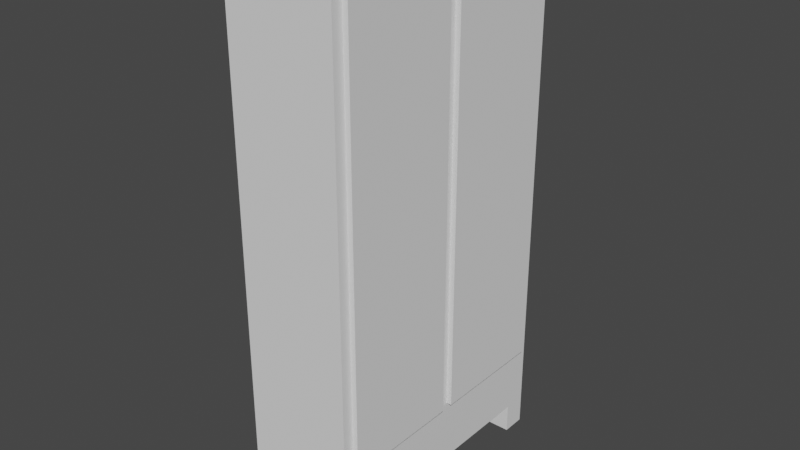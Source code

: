 # Source: bookshelf.blend  (saved by Blender 2.91.10; exported with 4.5.12 LTS)
import bpy
from mathutils import Matrix  # noqa: F401  (used for matrix-valued properties, if any)

bpy.ops.wm.read_factory_settings(use_empty=True)
scene = bpy.context.scene
scene.name = 'Scene'

# ---- collections
col_collection = bpy.data.collections.new('Collection'); scene.collection.children.link(col_collection)

# ---- world
world_world = bpy.data.worlds.new('World'); scene.world = world_world
world_world.use_nodes = True; world_world.node_tree.nodes.clear()
_N = world_world.node_tree.nodes; _L = world_world.node_tree.links
n0 = _N.new('ShaderNodeOutputWorld'); n0.name = 'World Output'; n0.location = (300, 300)
n1 = _N.new('ShaderNodeBackground'); n1.name = 'Background'; n1.location = (10, 300)
n1.inputs[0].default_value = (0.05088, 0.05088, 0.05088, 1.0)
_L.new(n1.outputs[0], n0.inputs[0])
n0.is_active_output = True
world_world.color = (0.05088, 0.05088, 0.05088)
world_world.use_sun_shadow = False
world_world.sun_shadow_jitter_overblur = 0.0

# ---- meshes
me_cube_002 = bpy.data.meshes.new('Cube.002')
me_cube_002.from_pydata([(1.099, -0.04636, 0.7705), (1.099, -0.04636, -0.9608), (1.099, -0.9197, 0.7705), (1.099, -0.9197, -0.9608), (1.099, 0.9197, 0.7705), (1.099, 0.9197, -0.9608), (1.099, 0.04636, 0.7705), (1.099, 0.04636, -0.9608), (-1.0, -1.0, -1.0), (-1.0, -1.0, 1.0), (-1.0, 1.0, -1.0), (-1.0, 1.0, 1.0), (1.0, -1.0, -1.0), (1.0, -1.0, 1.0), (1.0, 1.0, -1.0), (1.0, 1.0, 1.0), (1.0, 0.04636, 0.7705), (1.0, 0.04636, -0.9608), (1.0, 0.9197, 0.7705), (1.0, 0.9197, -0.9608), (1.0, -0.9197, 0.7705), (1.0, -0.9197, -0.9608), (1.0, -0.04636, 0.7705), (1.0, -0.04636, -0.9608), (-1.0, -1.0, 1.029), (-1.0, 1.0, 1.029), (1.0, -1.0, 1.029), (1.0, 1.0, 1.029), (-1.0, 7.472e-05, -1.0), (-1.0, 7.472e-05, 1.0), (1.0, 7.472e-05, -1.0), (1.0, 7.472e-05, 1.0), (-1.0, 7.472e-05, 1.029), (1.0, 7.472e-05, 1.029), (-1.0, 0.5001, 1.0), (1.0, 0.5001, -1.0), (-1.0, 0.8428, 1.029), (-1.0, 0.5001, -1.0), (1.0, 0.5001, 1.0), (1.0, 0.8428, 1.029), (-1.0, -0.4832, -1.0), (1.0, -0.4832, 1.0), (1.0, -0.8258, 1.029), (-1.0, -0.4832, 1.0), (1.0, -0.4832, -1.0), (-1.0, -0.8258, 1.029), (1.0, -1.0, 1.119), (-1.0, -1.0, 1.148), (-1.0, 1.0, 1.148), (1.0, -1.0, 1.148), (1.0, 1.0, 1.148), (-1.0, 0.8428, 1.148), (1.0, 0.8428, 1.148), (1.0, -0.8258, 1.148), (-1.0, -0.8258, 1.148)], [], [(2, 3, 1, 0), (6, 7, 5, 4), (37, 34, 11, 10), (10, 11, 15, 14), (12, 13, 9, 8), (40, 44, 12, 8), (38, 15, 27, 39), (17, 7, 6, 16), (4, 5, 19, 18), (16, 6, 4, 18), (19, 5, 7, 17), (19, 14, 15, 18), (21, 3, 2, 20), (0, 1, 23, 22), (20, 2, 0, 22), (23, 1, 3, 21), (16, 18, 15, 38, 31, 41, 13, 12, 21, 20, 22), (21, 12, 44, 30, 35, 14, 19, 17, 16, 22, 23), (25, 36, 51, 48), (43, 9, 24, 45), (9, 13, 26, 24), (15, 11, 25, 27), (34, 29, 32, 36), (39, 36, 32, 33), (41, 31, 33, 42), (37, 35, 30, 28), (40, 43, 29, 28), (10, 14, 35, 37), (24, 26, 49, 47), (11, 34, 36, 25), (31, 38, 39, 33), (28, 29, 34, 37), (8, 9, 43, 40), (13, 41, 42, 26), (29, 43, 45, 32), (33, 32, 45, 42), (28, 30, 44, 40), (53, 54, 47, 49), (50, 48, 51, 52), (39, 27, 50, 52), (45, 24, 47, 54), (27, 25, 48, 50), (42, 45, 54, 53), (13, 26, 49, 46), (26, 42, 53, 49), (36, 39, 52, 51)])
_uv = me_cube_002.uv_layers.new(name='UVMap')
_uv.uv.foreach_set('vector', [0.375, 0.5, 0.625, 0.5, 0.625, 0.75, 0.375, 0.75, 0.375, 0.5, 0.625, 0.5, 0.625, 0.75, 0.375, 0.75, 0.375, 0.1875, 0.625, 0.1875, 0.625, 0.25, 0.375, 0.25, 0.375, 0.25, 0.625, 0.25, 0.625, 0.5, 0.375, 0.5, 0.375, 0.75, 0.625, 0.75, 0.625, 1.0, 0.375, 1.0, 0.125, 0.6854, 0.375, 0.6854, 0.375, 0.75, 0.125, 0.75, 0.625, 0.5625, 0.625, 0.5, 0.625, 0.5, 0.625, 0.5625, 0.625, 0.4768, 0.625, 0.5, 0.375, 0.5, 0.375, 0.4768, 0.375, 0.75, 0.625, 0.75, 0.625, 0.7732, 0.375, 0.7732, 0.3518, 0.5, 0.375, 0.5, 0.375, 0.75, 0.3518, 0.75, 0.6482, 0.75, 0.625, 0.75, 0.625, 0.5, 0.6482, 0.5, 0.3799, 0.51, 0.375, 0.5, 0.625, 0.5, 0.5963, 0.51, 0.625, 0.4768, 0.625, 0.5, 0.375, 0.5, 0.375, 0.4768, 0.375, 0.75, 0.625, 0.75, 0.625, 0.7732, 0.375, 0.7732, 0.3518, 0.5, 0.375, 0.5, 0.375, 0.75, 0.3518, 0.75, 0.6482, 0.75, 0.625, 0.75, 0.625, 0.5, 0.6482, 0.5, 0.5963, 0.6192, 0.5963, 0.51, 0.625, 0.5, 0.625, 0.5625, 0.625, 0.625, 0.625, 0.6854, 0.625, 0.75, 0.375, 0.75, 0.3799, 0.74, 0.5963, 0.74, 0.5963, 0.6308, 0.3799, 0.74, 0.375, 0.75, 0.375, 0.6854, 0.375, 0.625, 0.375, 0.5625, 0.375, 0.5, 0.3799, 0.51, 0.3799, 0.6192, 0.5963, 0.6192, 0.5963, 0.6308, 0.3799, 0.6308, 0.625, 0.25, 0.625, 0.1875, 0.625, 0.1875, 0.625, 0.25, 0.625, 0.0646, 0.625, 0.0, 0.625, 0.0, 0.625, 0.0646, 0.625, 1.0, 0.625, 0.75, 0.625, 0.75, 0.625, 1.0, 0.625, 0.5, 0.625, 0.25, 0.625, 0.25, 0.625, 0.5, 0.625, 0.1875, 0.625, 0.125, 0.625, 0.125, 0.625, 0.1875, 0.625, 0.5625, 0.875, 0.5625, 0.875, 0.625, 0.625, 0.625, 0.625, 0.6854, 0.625, 0.625, 0.625, 0.625, 0.625, 0.6854, 0.125, 0.5625, 0.375, 0.5625, 0.375, 0.625, 0.125, 0.625, 0.375, 0.0646, 0.625, 0.0646, 0.625, 0.125, 0.375, 0.125, 0.125, 0.5, 0.375, 0.5, 0.375, 0.5625, 0.125, 0.5625, 0.625, 1.0, 0.625, 0.75, 0.625, 0.75, 0.625, 1.0, 0.625, 0.25, 0.625, 0.1875, 0.625, 0.1875, 0.625, 0.25, 0.625, 0.625, 0.625, 0.5625, 0.625, 0.5625, 0.625, 0.625, 0.375, 0.125, 0.625, 0.125, 0.625, 0.1875, 0.375, 0.1875, 0.375, 0.0, 0.625, 0.0, 0.625, 0.0646, 0.375, 0.0646, 0.625, 0.75, 0.625, 0.6854, 0.625, 0.6854, 0.625, 0.75, 0.625, 0.125, 0.625, 0.0646, 0.625, 0.0646, 0.625, 0.125, 0.625, 0.625, 0.875, 0.625, 0.875, 0.6854, 0.625, 0.6854, 0.125, 0.625, 0.375, 0.625, 0.375, 0.6854, 0.125, 0.6854, 0.625, 0.6854, 0.875, 0.6854, 0.875, 0.75, 0.625, 0.75, 0.625, 0.5, 0.875, 0.5, 0.875, 0.5625, 0.625, 0.5625, 0.625, 0.5625, 0.625, 0.5, 0.625, 0.5, 0.625, 0.5625, 0.625, 0.0646, 0.625, 0.0, 0.625, 0.0, 0.625, 0.0646, 0.625, 0.5, 0.625, 0.25, 0.625, 0.25, 0.625, 0.5, 0.625, 0.6854, 0.875, 0.6854, 0.875, 0.6854, 0.625, 0.6854, 0.625, 0.75, 0.625, 0.75, 0.625, 0.75, 0.625, 0.75, 0.625, 0.75, 0.625, 0.6854, 0.625, 0.6854, 0.625, 0.75, 0.875, 0.5625, 0.625, 0.5625, 0.625, 0.5625, 0.875, 0.5625])
me_cube_002.use_remesh_fix_poles = True
me_cube_002.use_remesh_preserve_attributes = False
me_cube_002.use_mirror_vertex_groups = False
me_cube_002.update()

# ---- objects
ob_cube = bpy.data.objects.new('Cube', me_cube_002)

# ---- transforms, parenting, visibility, modifiers, constraints
ob_cube.location = (-0.3307, 0.0, 0.0)
ob_cube.scale = (1.873, -4.664, -8.57)
ob_cube.lineart.crease_threshold = 0.0

# ---- collection membership
col_collection.objects.link(ob_cube)

# ---- scene / render settings (as saved in the file)
scene.frame_start = 1; scene.frame_end = 250; scene.frame_set(1)
scene.render.engine = 'BLENDER_EEVEE_NEXT'
scene.cycles.use_denoising = False
scene.cycles.samples = 128
scene.cycles.sampling_pattern = 'TABULATED_SOBOL'
scene.cycles.use_adaptive_sampling = False
scene.cycles.use_light_tree = False
scene.view_settings.view_transform = 'Filmic'
bpy.context.view_layer.update()

# ---- added for rendering (the .blend has no active camera and no usable light): camera, sun
cam_auto = bpy.data.cameras.new('AutoCamera')
cam_auto.lens = 50.0
cam_auto.sensor_width = 36.0
cam_auto.clip_end = 1000.0
ob_auto_camera = bpy.data.objects.new('AutoCamera', cam_auto)
scene.collection.objects.link(ob_auto_camera)
ob_auto_camera.location = (19.2009, -23.3267, 14.916)
ob_auto_camera.rotation_euler = (1.09748, -7.21219e-08, 0.694738)
scene.camera = ob_auto_camera
light_auto_sun = bpy.data.lights.new('AutoSun', 'SUN')
light_auto_sun.energy = 3.0
light_auto_sun.angle = 0.0523599
ob_auto_sun = bpy.data.objects.new('AutoSun', light_auto_sun)
scene.collection.objects.link(ob_auto_sun)
ob_auto_sun.rotation_euler = (0.872665, 0.174533, 0.523599)
bpy.context.view_layer.update()
